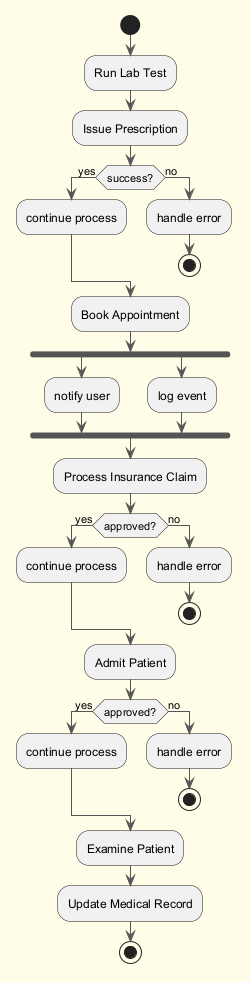

The diagram above was rendered by PlantUML. Its source (embedded in the PNG):
@startuml
skinparam backgroundColor #FFFDE7
skinparam classBackgroundColor #FFF9C4
skinparam classBorderColor #F57F17
skinparam ArrowColor #555555
start
:Run Lab Test;
:Issue Prescription;
if (success?) then (yes)
:continue process;
else (no)
:handle error;
stop
endif
:Book Appointment;
fork
:notify user;
fork again
:log event;
end fork
:Process Insurance Claim;
if (approved?) then (yes)
:continue process;
else (no)
:handle error;
stop
endif
:Admit Patient;
if (approved?) then (yes)
:continue process;
else (no)
:handle error;
stop
endif
:Examine Patient;
:Update Medical Record;
stop
@enduml